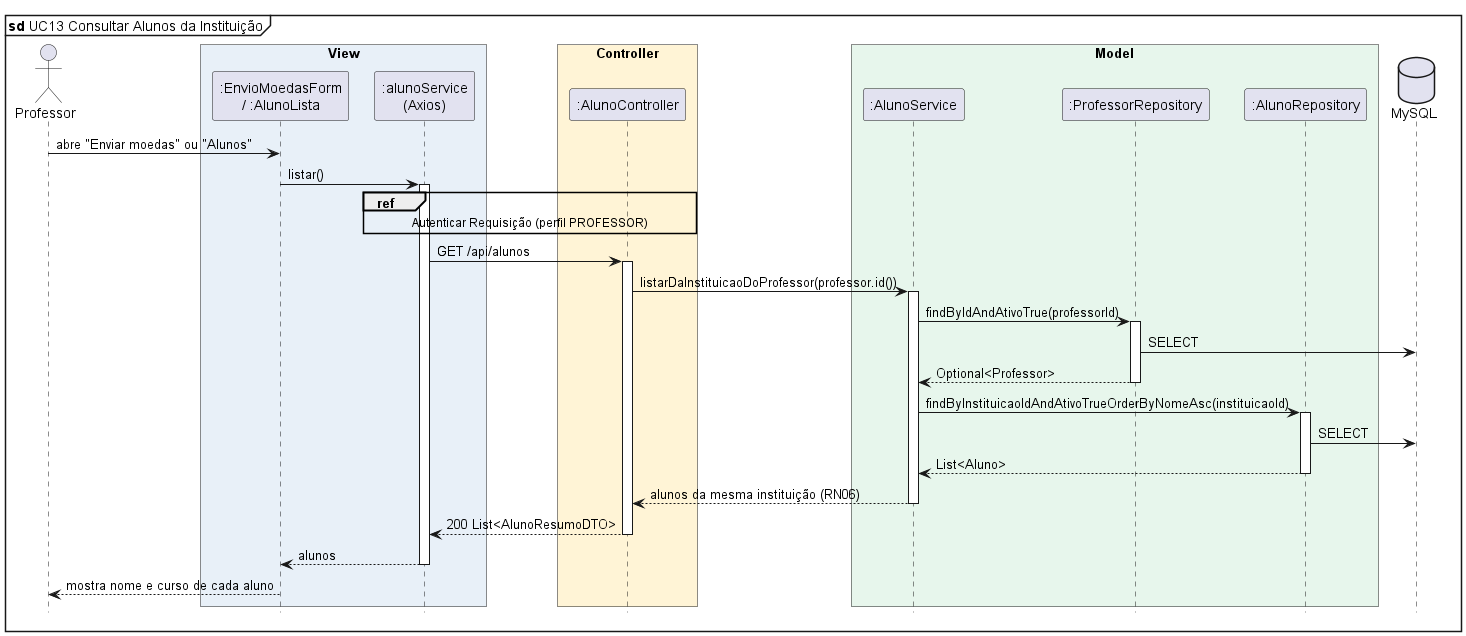

The diagram above was rendered by PlantUML. Its source (embedded in the PNG):
@startuml diagrama-sequencia-uc13-consultar-alunos-instituicao
' Sistema de Moeda Estudantil - PUC Minas - Projeto de Software
' Lab04S01 - Diagrama de Sequência - UC13 Consultar Alunos da Instituição (RN06, US09)
' Incluído por UC06. A resposta traz apenas o resumo do aluno, sem dados pessoais.

!include estilo-sequencia.iuml
mainframe **sd** UC13 Consultar Alunos da Instituição

actor Professor
box "View" #E8F0F8
  participant ":EnvioMoedasForm\n/ :AlunoLista" as Tela
  participant ":alunoService\n(Axios)" as Front
end box
box "Controller" #FFF4D6
  participant ":AlunoController" as Ctrl
end box
box "Model" #E7F6EC
  participant ":AlunoService" as Svc
  participant ":ProfessorRepository" as ProfRepo
  participant ":AlunoRepository" as AlunoRepo
end box
database "MySQL" as DB

Professor -> Tela : abre "Enviar moedas" ou "Alunos"
Tela -> Front ++ : listar()
ref over Front, Ctrl : Autenticar Requisição (perfil PROFESSOR)
Front -> Ctrl ++ : GET /api/alunos
Ctrl -> Svc ++ : listarDaInstituicaoDoProfessor(professor.id())
Svc -> ProfRepo ++ : findByIdAndAtivoTrue(professorId)
ProfRepo -> DB : SELECT
ProfRepo --> Svc -- : Optional<Professor>
Svc -> AlunoRepo ++ : findByInstituicaoIdAndAtivoTrueOrderByNomeAsc(instituicaoId)
AlunoRepo -> DB : SELECT
AlunoRepo --> Svc -- : List<Aluno>
Svc --> Ctrl -- : alunos da mesma instituição (RN06)
Ctrl --> Front -- : 200 List<AlunoResumoDTO>
Front --> Tela -- : alunos
Tela --> Professor : mostra nome e curso de cada aluno

@enduml